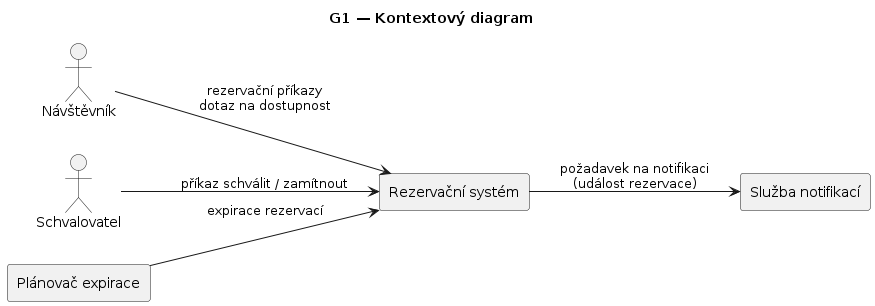

The diagram above was rendered by PlantUML. Its source (embedded in the PNG):
@startuml
title G1 — Kontextový diagram
left to right direction
skinparam componentStyle rectangle

actor "Návštěvník" as Visitor
actor "Schvalovatel" as Approver
component "Plánovač expirace" as Scheduler
rectangle "Rezervační systém" as System
component "Služba notifikací" as Notifications

Visitor --> System : rezervační příkazy\ndotaz na dostupnost
Approver --> System : příkaz schválit / zamítnout
Scheduler --> System : expirace rezervací
System --> Notifications : požadavek na notifikaci\n(událost rezervace)
@enduml